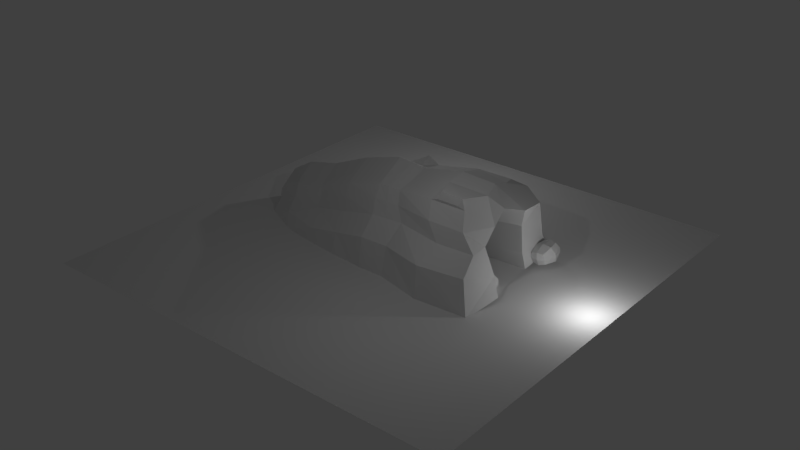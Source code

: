 # Source: Entrada_LavaTunel_1.blend  (saved by Blender 2.73.0; exported with 4.5.12 LTS)
import bpy
from mathutils import Matrix  # noqa: F401  (used for matrix-valued properties, if any)

bpy.ops.wm.read_factory_settings(use_empty=True)
scene = bpy.context.scene
scene.name = 'Scene'

# ---- collections
col_collection_1 = bpy.data.collections.new('Collection 1'); scene.collection.children.link(col_collection_1)

# ---- materials (node trees are filled in below, after node groups)
mat_material = bpy.data.materials.new('Material')
mat_material.alpha_threshold = 0.0
mat_material.use_transparent_shadow = False
mat_material.roughness = 0.5
mat_material.line_color = (0.0, 0.0, 0.0, 1.0)

# ---- material node trees

# ---- world
world_world = bpy.data.worlds.new('World'); scene.world = world_world
world_world.color = (0.05088, 0.05088, 0.05088)
world_world.use_sun_shadow = False
world_world.sun_shadow_jitter_overblur = 0.0
world_world.cycles.sampling_method = 'MANUAL'
world_world.cycles.sample_map_resolution = 256

# ---- lights
light_point_001 = bpy.data.lights.new('Point.001', 'POINT')
light_point_001.transmission_factor = 0.0
light_point_001.energy = 100.0
light_point_001.shadow_buffer_clip_start = 0.5
light_point_001.shadow_soft_size = 0.1
light_point_001.shadow_maximum_resolution = 0.006
light_point_001.use_absolute_resolution = True
light_point_001.cycles.use_multiple_importance_sampling = False
light_point = bpy.data.lights.new('Point', 'POINT')
light_point.transmission_factor = 0.0
light_point.energy = 100.0
light_point.shadow_buffer_clip_start = 0.5
light_point.shadow_soft_size = 0.1
light_point.shadow_maximum_resolution = 0.006
light_point.use_absolute_resolution = True
light_point.cycles.use_multiple_importance_sampling = False
light_lamp = bpy.data.lights.new('Lamp', 'POINT')
light_lamp.transmission_factor = 0.0
light_lamp.cutoff_distance = 30.0
light_lamp.energy = 100.0
light_lamp.shadow_buffer_clip_start = 1.001
light_lamp.shadow_soft_size = 0.1
light_lamp.shadow_maximum_resolution = 0.006
light_lamp.use_absolute_resolution = True
light_lamp.cycles.use_multiple_importance_sampling = False

# ---- meshes
me_plane = bpy.data.meshes.new('Plane')
me_plane.from_pydata([(-1.0, -1.0, 0.0), (1.0, -1.0, 0.0), (-1.0, 1.0, 0.0), (1.0, 1.0, 0.0)], [], [(0, 1, 3, 2)])
me_plane.use_remesh_preserve_volume = False
me_plane.use_remesh_preserve_attributes = False
me_plane.use_mirror_vertex_groups = False
me_plane.update()
me_cube = bpy.data.meshes.new('Cube')
me_cube.from_pydata([(1.096, 2.346, -2.058), (1.096, -2.589, -2.428), (-2.942, -2.283, -2.234), (-2.827, 1.843, -1.865), (0.9708, 1.199, 1.427), (0.9708, -1.199, 1.199), (-3.209, -1.015, 0.1774), (-3.112, 0.9817, 0.2348), (1.204, -2.141e-08, -1.432), (-0.04492, 2.339, -2.053), (1.373, 1.991, 0.09367), (-0.04492, -2.582, -2.423), (1.373, -1.59, 0.09367), (-2.524, 0.01278, -1.903), (-3.28, -1.324, -0.8173), (-3.151, 1.731, -0.742), (1.204, -4.783e-07, 1.779), (1.775e-07, 1.195, 1.195), (-4.407e-07, -1.195, 1.195), (-3.413, -0.007432, 0.6617), (0.04871, 2.113, 0.09367), (1.085, -0.6703, -1.419), (0.04871, -1.713, 0.09367), (-1.316e-07, -2.384e-07, 1.891), (0.0, 9.745e-08, -1.544), (5.145, 3.008, -1.669), (5.416, -2.865, -1.971), (4.219, 1.455, 1.683), (4.219, -1.455, 1.455), (5.246, -0.01136, -1.758), (4.999, 2.327, 0.6165), (4.999, -1.926, 0.09367), (4.503, -1.23e-06, 2.085), (4.094, -1.443, 1.876), (-5.958, -1.296, -3.442), (-5.844, 1.747, -2.829), (-5.777, -0.8599, -0.8502), (-5.679, 1.137, -0.7929), (-5.092, 0.168, -2.931), (-6.103, -1.153, -1.947), (-5.974, 1.469, -1.872), (-5.981, 0.1477, -0.366), (-6.394, 0.1795, -2.052), (-1.442, 2.149, -2.275), (1.085, 1.812, 0.6703), (-1.497, -2.403, -1.928), (1.085, -1.419, 0.6703), (-2.425, 0.5632, -1.847), (-3.145, -1.189, -0.2694), (-3.034, 1.568, -0.2025), (1.085, -0.6703, 1.419), (-1.564, 1.138, 0.7667), (-1.618, -1.168, 0.7503), (-3.293, 0.5399, 0.3549), (1.085, 0.6703, -1.419), (0.525, 2.331, -2.048), (1.241, 2.507, -0.6433), (0.5249, -2.574, -2.417), (1.241, -2.327, -0.6433), (-2.475, -0.5529, -1.878), (-2.962, -2.063, -1.343), (-2.84, 2.052, -1.272), (1.085, 0.6703, 1.419), (0.4838, 1.206, 1.693), (0.4839, -1.206, 1.206), (-3.344, -0.5682, 0.3252), (-1.552, 1.916, -0.3245), (0.7107, 2.052, 0.09395), (-0.01136, 1.873, 0.6628), (0.05165, 2.576, -0.6243), (-4.376, 1.745, -2.333), (-4.708, 1.579, -1.364), (-4.915, 0.07699, 0.2812), (-4.616, -1.053, -0.2585), (-1.615, -1.543, -0.3611), (0.7108, -1.651, 0.09387), (0.05228, -2.395, -0.625), (-0.01101, -1.48, 0.6621), (3.113, -3.01, -1.963), (3.39, -2.009, 0.09367), (3.039, -8.969e-07, 2.16), (2.688, 1.448, 1.676), (-0.01591, -0.6552, 1.479), (-0.01605, 0.6544, 1.479), (0.5972, -7.286e-05, 1.853), (-1.724, -0.003994, 1.392), (-1.278, 0.006025, -1.659), (0.6026, -8.663e-06, -1.465), (0.009868, 0.6645, -1.482), (0.0104, -0.6635, -1.483), (5.665, -1.214, -1.719), (4.432, 2.272, 1.163), (4.432, -1.827, 0.7893), (4.623, -0.6373, 1.885), (5.224, 1.191, -1.719), (5.092, 2.487, -0.7741), (5.216, -2.774, -0.4331), (4.432, 0.7893, 1.83), (4.938, -1.117, 0.09367), (4.999, 1.131, 0.09367), (-1.536, -0.01106, -2.938), (5.208, -0.3849, 1.464), (3.113, 2.391, -1.957), (3.39, 2.41, 0.6165), (3.039, -3.625e-07, -1.813), (2.688, -1.448, 1.448), (-5.033, 0.7036, -2.874), (-5.752, -1.015, -1.338), (-5.638, 1.317, -1.271), (-5.903, 0.6839, -0.7055), (-5.086, -0.3733, -2.905), (-5.834, -1.122, -2.478), (-5.709, 1.442, -2.405), (-5.955, -0.393, -0.7364), (-6.298, 0.9234, -2.007), (-6.371, -0.5714, -2.05), (-6.056, 0.1823, -2.723), (-6.059, 0.1684, -1.298), (-4.499, -1.538, -2.97), (-4.858, -1.438, -1.451), (-3.889, 0.1004, -2.617), (-4.503, 1.17, -0.206), (-3.792, 0.6983, -2.52), (-4.606, -1.272, -0.7834), (-4.473, 1.41, -0.7144), (-4.779, 0.6957, -0.05792), (-6.023, -0.4894, -1.306), (-6.029, -0.5413, -2.7), (-5.959, 0.8973, -2.659), (-5.959, 0.8189, -1.269), (2.911, -0.819, -1.761), (2.911, 2.328, 1.193), (2.911, -1.882, 0.819), (2.911, -0.6671, 1.94), (5.348, 0.7567, 0.9818), (5.143, 1.047, -0.9858), (5.376, -1.078, -0.9858), (5.016, -0.6687, 0.7619), (0.5474, -0.6601, -1.435), (0.5471, 0.6607, -1.435), (-1.218, 0.592, -1.615), (-1.67, 0.6221, 1.008), (0.5311, 0.6674, 1.464), (0.5312, -0.6677, 1.464), (2.911, 0.819, 1.886), (3.25, -2.991, -0.4658), (3.25, 2.548, -0.8068), (0.5357, -1.457, 0.6692), (0.6472, -2.354, -0.6313), (-1.455, -2.224, -0.9813), (-4.842, -0.5566, -0.0845), (-4.368, 1.517, -1.946), (-4.508, -1.966, -2.038), (0.6469, 2.536, -0.6312), (0.5355, 1.85, 0.6698), (-1.524, 1.752, 0.2442), (-1.397, 2.387, -0.9385), (-3.848, -0.5159, -2.565), (-1.582, -1.39, 0.2201), (2.911, 0.819, -1.761), (-1.699, -0.646, 0.9995), (-1.242, -0.5886, -1.635), (5.422, 2.032, -0.8933), (5.429, 2.864, -1.256), (5.484, 1.547, -1.383), (5.861, 2.355, -1.652), (4.837, -1.273, -1.056), (5.923, 2.212, -1.293), (4.981, 2.183, -1.36), (5.496, 2.366, -1.795), (5.196, 1.626, -1.161), (5.709, 1.643, -1.112), (5.677, 2.553, -0.978), (5.76, 1.734, -1.576), (5.115, 2.764, -1.313), (5.113, 2.33, -1.724), (5.092, 2.047, -1.021), (5.197, 2.866, -1.593), (5.247, 1.717, -1.624), (5.164, 2.537, -1.027), (4.844, -0.4401, -1.419), (5.179, 1.625, -1.399), (4.899, -1.757, -1.546), (5.276, -0.9491, -1.815), (1.663, -0.0112, -2.27), (-3.722, -0.01096, -3.817), (1.58, -1.214, -2.231), (1.58, 1.191, -2.231), (1.355, -1.116, -0.418), (1.355, 1.086, -0.418), (-3.936, -0.01509, -1.966), (1.129, 0.0001605, 0.9691), (1.242, 0.4161, 0.4701), (1.499, 1.047, -1.498), (1.499, -1.078, -1.498), (1.242, -0.4755, 0.2502), (-1.619, -1.214, -2.9), (-1.619, 1.192, -2.9), (-1.844, -1.116, -1.087), (-1.844, 1.086, -1.087), (3.965, -1.514, 1.589), (-2.07, 0.0003048, 0.3003), (-1.957, 0.9669, -0.1988), (-1.7, 1.048, -2.166), (-1.7, -1.078, -2.166), (-1.957, -0.9663, -0.1988), (-3.805, -1.214, -3.779), (-3.805, 1.192, -3.779), (-4.029, -1.116, -1.966), (-4.029, 1.086, -1.966), (-3.774, -0.01509, -3.067), (-4.256, 0.0004033, -0.5784), (-4.143, 0.967, -1.077), (-3.885, 1.048, -3.045), (-3.885, -1.078, -3.045), (-4.143, -0.9662, -1.077), (3.038, -1.51, 1.584), (3.173, -1.461, 1.91), (5.71, 2.883, -1.544), (5.454, 2.935, -1.602), (5.511, 1.681, -1.655), (5.414, 2.576, -0.9376), (5.45, 1.577, -1.095), (5.754, 2.785, -1.251), (5.768, 2.069, -0.9563), (5.781, 1.644, -1.344), (5.339, -1.092, -1.455), (4.397, -1.121, -1.523), (4.912, -0.9387, -1.957), (4.612, -1.678, -1.323), (5.124, -1.661, -1.275), (5.092, -0.7512, -1.141), (5.175, -1.57, -1.738), (4.53, -0.5402, -1.476), (4.528, -0.974, -1.886), (4.507, -1.258, -1.183), (4.613, -0.438, -1.755), (4.663, -1.587, -1.787), (4.579, -0.7677, -1.189), (4.594, -1.68, -1.562), (5.125, -0.4215, -1.707), (4.87, -0.369, -1.765), (4.926, -1.623, -1.818), (4.829, -0.7282, -1.1), (4.865, -1.728, -1.258), (5.17, -0.5199, -1.414), (5.183, -1.236, -1.119), (5.196, -1.66, -1.507)], [], [(161, 59, 2, 45), (160, 65, 6, 52), (159, 94, 25, 102), (158, 52, 6, 48), (157, 118, 34, 110), (156, 43, 3, 61), (155, 66, 15, 49), (154, 67, 20, 68), (153, 55, 9, 69), (152, 111, 39, 119), (151, 70, 35, 112), (150, 72, 41, 113), (149, 74, 14, 60), (148, 75, 22, 76), (147, 64, 18, 77), (102, 146, 56, 0), (145, 78, 26, 96), (144, 80, 32, 97), (143, 82, 18, 64), (142, 83, 23, 84), (141, 53, 19, 85), (140, 47, 13, 86), (139, 88, 24, 87), (138, 89, 11, 57), (137, 93, 28, 92), (136, 98, 31, 96), (94, 135, 193, 187), (134, 97, 32, 101), (133, 105, 216, 217), (132, 79, 31, 92), (131, 81, 27, 91), (130, 90, 29, 104), (129, 108, 37, 109), (128, 114, 40, 112), (127, 115, 42, 116), (126, 117, 41, 113), (125, 121, 37, 109), (124, 71, 40, 108), (123, 73, 36, 107), (122, 120, 38, 106), (70, 122, 106, 35), (3, 47, 122, 70), (47, 13, 120, 122), (119, 123, 107, 39), (14, 48, 123, 119), (48, 6, 73, 123), (121, 124, 108, 37), (7, 49, 124, 121), (49, 15, 71, 124), (72, 125, 109, 41), (19, 53, 125, 72), (53, 7, 121, 125), (115, 42, 117, 126), (39, 115, 126, 107), (107, 126, 113, 36), (110, 127, 116, 38), (34, 111, 127, 110), (111, 39, 115, 127), (106, 128, 112, 35), (38, 116, 128, 106), (116, 42, 114, 128), (114, 40, 108, 129), (42, 114, 129, 117), (117, 129, 109, 41), (78, 26, 90, 130), (1, 78, 130, 21), (21, 130, 104, 8), (103, 131, 91, 30), (10, 44, 131, 103), (44, 4, 81, 131), (105, 132, 92, 28), (5, 46, 132, 105), (46, 12, 79, 132), (80, 133, 93, 32), (16, 50, 133, 80), (50, 5, 105, 133), (135, 99, 189, 193), (30, 91, 134, 99), (91, 27, 97, 134), (136, 90, 186, 194), (225, 171, 222, 164), (95, 30, 99, 135), (171, 224, 162, 222), (98, 136, 194, 188), (101, 137, 195, 191), (98, 137, 92, 31), (137, 98, 188, 195), (101, 32, 93, 137), (87, 24, 89, 138), (8, 87, 138, 21), (21, 138, 57, 1), (55, 9, 88, 139), (0, 55, 139, 54), (54, 139, 87, 8), (43, 3, 47, 140), (9, 43, 140, 88), (88, 140, 86, 24), (83, 141, 85, 23), (17, 51, 141, 83), (51, 7, 53, 141), (62, 142, 84, 16), (4, 63, 142, 62), (63, 17, 83, 142), (50, 143, 64, 5), (16, 84, 143, 50), (84, 23, 82, 143), (81, 144, 97, 27), (4, 62, 144, 81), (62, 16, 80, 144), (175, 168, 174, 177), (12, 58, 145, 79), (58, 1, 78, 145), (95, 146, 103, 30), (167, 223, 172, 224), (168, 176, 179, 174), (75, 147, 77, 22), (12, 46, 147, 75), (46, 5, 64, 147), (57, 148, 76, 11), (1, 58, 148, 57), (58, 12, 75, 148), (45, 149, 60, 2), (11, 76, 149, 45), (76, 22, 74, 149), (73, 150, 113, 36), (6, 65, 150, 73), (65, 19, 72, 150), (71, 151, 112, 40), (15, 61, 151, 71), (61, 3, 70, 151), (118, 152, 111, 34), (2, 60, 152, 118), (60, 14, 119, 152), (67, 153, 69, 20), (10, 56, 153, 67), (56, 0, 55, 153), (63, 154, 68, 17), (4, 44, 154, 63), (44, 10, 67, 154), (51, 155, 49, 7), (17, 68, 155, 51), (68, 20, 66, 155), (66, 156, 61, 15), (20, 69, 156, 66), (69, 9, 43, 156), (120, 157, 110, 38), (13, 59, 157, 120), (59, 2, 118, 157), (74, 158, 48, 14), (22, 77, 158, 74), (77, 18, 52, 158), (104, 29, 94, 159), (8, 104, 159, 54), (54, 159, 102, 0), (82, 160, 52, 18), (23, 85, 160, 82), (85, 19, 65, 160), (86, 13, 59, 161), (24, 86, 161, 89), (89, 161, 45, 11), (178, 181, 168, 175), (31, 79, 145, 96), (165, 218, 223, 167), (181, 170, 176, 168), (247, 182, 244, 230), (173, 165, 167, 225), (225, 167, 224, 171), (230, 244, 166, 246), (94, 135, 95, 25), (169, 220, 178, 175), (25, 95, 146, 102), (26, 90, 136, 96), (220, 164, 181, 178), (162, 221, 179, 176), (56, 10, 103, 146), (163, 219, 177, 174), (164, 222, 170, 181), (173, 225, 164, 220), (227, 233, 238, 235), (234, 236, 233, 227), (226, 246, 231, 245), (237, 234, 227, 239), (187, 193, 203, 197), (193, 189, 199, 203), (194, 186, 196, 204), (188, 194, 204, 198), (191, 195, 205, 201), (195, 188, 198, 205), (99, 134, 192, 189), (134, 101, 191, 192), (90, 186, 184, 29), (29, 184, 187, 94), (197, 203, 213, 207), (203, 199, 209, 213), (204, 196, 206, 214), (198, 204, 214, 208), (201, 205, 215, 211), (205, 198, 208, 215), (189, 192, 202, 199), (192, 191, 201, 202), (186, 196, 100, 184), (184, 100, 197, 187), (213, 210, 190, 209), (209, 190, 211, 212), (207, 213, 210, 185), (185, 210, 214, 206), (210, 214, 208, 190), (190, 208, 215, 211), (199, 202, 212, 209), (202, 201, 211, 212), (196, 206, 185, 100), (100, 185, 207, 197), (217, 216, 200, 33), (93, 133, 217, 33), (105, 28, 200, 216), (28, 93, 33, 200), (218, 165, 169, 219), (224, 172, 221, 162), (219, 169, 175, 177), (165, 173, 220, 169), (223, 218, 219, 163), (221, 163, 174, 179), (172, 223, 163, 221), (222, 162, 176, 170), (183, 226, 245, 240), (239, 227, 235, 229), (232, 247, 226, 183), (247, 230, 246, 226), (228, 234, 237, 242), (242, 237, 239, 182), (166, 235, 238, 243), (180, 233, 236, 241), (182, 239, 229, 244), (232, 242, 182, 247), (240, 241, 228, 183), (246, 166, 243, 231), (241, 236, 234, 228), (183, 228, 242, 232), (245, 180, 241, 240), (243, 238, 233, 180), (231, 243, 180, 245), (244, 229, 235, 166)])
_uv = me_cube.uv_layers.new(name='UVMap')
_uv.uv.foreach_set('vector', [0.1298, 0.09038, 0.1216, 0.03279, 0.2027, 0.0, 0.2159, 0.06711, 0.5926, 0.2031, 0.5852, 0.1245, 0.608, 0.1283, 0.6193, 0.2037, 0.09015, 0.2884, 0.08699, 0.3968, 0.0, 0.4036, 0.01798, 0.3055, 0.8393, 0.2251, 0.8137, 0.2277, 0.8269, 0.1499, 0.8488, 0.1493, 0.3893, 0.6341, 0.3571, 0.684, 0.2831, 0.6769, 0.3273, 0.6308, 0.4069, 0.3029, 0.4683, 0.3119, 0.4402, 0.3745, 0.4135, 0.3718, 0.3455, 0.3043, 0.3736, 0.308, 0.3846, 0.3843, 0.3583, 0.3766, 0.3356, 0.2069, 0.3652, 0.2012, 0.3626, 0.2317, 0.3336, 0.2322, 0.4029, 0.2067, 0.4679, 0.2195, 0.4656, 0.2459, 0.4001, 0.2341, 0.6492, 0.7551, 0.6492, 0.8202, 0.6207, 0.8216, 0.6209, 0.7592, 0.4345, 0.4467, 0.4544, 0.4485, 0.4712, 0.5187, 0.4494, 0.511, 0.5801, 0.05366, 0.5475, 0.05439, 0.5429, 0.002616, 0.571, 0.0, 0.8128, 0.8377, 0.8485, 0.8462, 0.8486, 0.9256, 0.8113, 0.9092, 0.8181, 0.7389, 0.8566, 0.7369, 0.8508, 0.7671, 0.8136, 0.7662, 0.8364, 0.3257, 0.8103, 0.3276, 0.8066, 0.3054, 0.832, 0.3007, 0.3494, 0.8071, 0.2942, 0.8157, 0.2821, 0.7228, 0.35, 0.7133, 0.915, 0.4438, 0.9858, 0.4288, 1.0, 0.5348, 0.9252, 0.5345, 0.539, 0.4254, 0.577, 0.4294, 0.5842, 0.4965, 0.5477, 0.4952, 0.6012, 0.308, 0.598, 0.2828, 0.6254, 0.2802, 0.6281, 0.3025, 0.5377, 0.3132, 0.5357, 0.288, 0.5645, 0.288, 0.5675, 0.3154, 0.5323, 0.2094, 0.5325, 0.1314, 0.5562, 0.125, 0.5596, 0.2062, 0.07378, 0.09816, 0.06878, 0.04152, 0.09457, 0.03359, 0.1015, 0.09194, 0.08076, 0.1805, 0.07742, 0.1556, 0.1092, 0.1511, 0.1126, 0.1792, 0.1434, 0.1731, 0.1404, 0.1482, 0.2364, 0.1304, 0.2396, 0.1567, 0.5322, 0.6175, 0.4778, 0.6261, 0.4915, 0.5853, 0.5213, 0.564, 0.6137, 0.5874, 0.5608, 0.5924, 0.5554, 0.5552, 0.5754, 0.5129, 0.8004, 0.4305, 0.7652, 0.4346, 0.7502, 0.2641, 0.7854, 0.2601, 0.5324, 0.6848, 0.4895, 0.6913, 0.4722, 0.6567, 0.5013, 0.6354, 0.6094, 0.4199, 0.6485, 0.4043, 0.6522, 0.4208, 0.6487, 0.4287, 0.8503, 0.436, 0.8889, 0.452, 0.9027, 0.5255, 0.8648, 0.5053, 0.4712, 0.4282, 0.5092, 0.4166, 0.5159, 0.4873, 0.481, 0.498, 0.1679, 0.2792, 0.2039, 0.4036, 0.1444, 0.3909, 0.1301, 0.2894, 0.5859, 0.8485, 0.5882, 0.8719, 0.5647, 0.8647, 0.5587, 0.8437, 0.5242, 0.7922, 0.4914, 0.7847, 0.4926, 0.7592, 0.5192, 0.7656, 0.5125, 0.858, 0.4792, 0.8532, 0.486, 0.8189, 0.5199, 0.8252, 0.5842, 0.7876, 0.5854, 0.8181, 0.5408, 0.8196, 0.5573, 0.7936, 0.5206, 0.06159, 0.5002, 0.07549, 0.4997, 0.01848, 0.5198, 0.006795, 0.3748, 0.4458, 0.4057, 0.4595, 0.4232, 0.5206, 0.3951, 0.5025, 0.8606, 0.07831, 0.8354, 0.08198, 0.8533, 0.02378, 0.8768, 0.02099, 0.3895, 0.5776, 0.3854, 0.6058, 0.3255, 0.6058, 0.3275, 0.5807, 0.3613, 0.5294, 0.3895, 0.5776, 0.3275, 0.5807, 0.2873, 0.5335, 0.4387, 0.5206, 0.4609, 0.5792, 0.3895, 0.5776, 0.3613, 0.5294, 0.4609, 0.5792, 0.457, 0.6051, 0.3854, 0.6058, 0.3895, 0.5776, 0.8903, 0.06137, 0.8606, 0.07831, 0.8768, 0.02099, 0.9027, 0.0, 0.8738, 0.1387, 0.8488, 0.1493, 0.8606, 0.07831, 0.8903, 0.06137, 0.8488, 0.1493, 0.8269, 0.1499, 0.8354, 0.08198, 0.8606, 0.07831, 0.3488, 0.4452, 0.3748, 0.4458, 0.3951, 0.5025, 0.3709, 0.5024, 0.3329, 0.3791, 0.3583, 0.3766, 0.3748, 0.4458, 0.3488, 0.4452, 0.3583, 0.3766, 0.3846, 0.3843, 0.4057, 0.4595, 0.3748, 0.4458, 0.5475, 0.05439, 0.5206, 0.06159, 0.5198, 0.006795, 0.5429, 0.002616, 0.5562, 0.125, 0.5325, 0.1314, 0.5206, 0.06159, 0.5475, 0.05439, 0.5325, 0.1314, 0.513, 0.1409, 0.5002, 0.07549, 0.5206, 0.06159, 0.6187, 0.7815, 0.6207, 0.8164, 0.5854, 0.8181, 0.5842, 0.7876, 0.6131, 0.7551, 0.6187, 0.7815, 0.5842, 0.7876, 0.5852, 0.7633, 0.5852, 0.7633, 0.5842, 0.7876, 0.5573, 0.7936, 0.5621, 0.7718, 0.3273, 0.6308, 0.2853, 0.6393, 0.2821, 0.6059, 0.3255, 0.6058, 0.5408, 0.899, 0.4983, 0.883, 0.5125, 0.858, 0.5307, 0.854, 0.4983, 0.883, 0.4712, 0.8794, 0.4792, 0.8532, 0.5125, 0.858, 0.5395, 0.8046, 0.5242, 0.7922, 0.5192, 0.7656, 0.5408, 0.7551, 0.3255, 0.6058, 0.2821, 0.6059, 0.2856, 0.5724, 0.3275, 0.5807, 0.5199, 0.8252, 0.486, 0.8189, 0.4914, 0.7847, 0.5242, 0.7922, 0.6207, 0.8511, 0.6165, 0.8771, 0.5882, 0.8719, 0.5859, 0.8485, 0.6207, 0.8164, 0.6207, 0.8511, 0.5859, 0.8485, 0.5854, 0.8181, 0.5854, 0.8181, 0.5859, 0.8485, 0.5587, 0.8437, 0.5408, 0.8196, 0.2742, 0.2752, 0.2821, 0.3817, 0.2039, 0.4036, 0.1679, 0.2792, 0.244, 0.1828, 0.2742, 0.2752, 0.1679, 0.2792, 0.1472, 0.1978, 0.1472, 0.1978, 0.1679, 0.2792, 0.1301, 0.2894, 0.1163, 0.2069, 0.3555, 0.07421, 0.3253, 0.09374, 0.3333, 0.0237, 0.3623, 0.0, 0.3678, 0.1707, 0.3378, 0.1816, 0.3253, 0.09374, 0.3555, 0.07421, 0.3378, 0.1816, 0.2969, 0.1844, 0.2948, 0.1034, 0.3253, 0.09374, 0.8181, 0.4306, 0.8503, 0.436, 0.8648, 0.5053, 0.831, 0.5008, 0.8148, 0.3498, 0.8411, 0.3508, 0.8503, 0.436, 0.8181, 0.4306, 0.8411, 0.3508, 0.8711, 0.3593, 0.8889, 0.452, 0.8503, 0.436, 0.577, 0.4294, 0.6094, 0.4199, 0.6163, 0.4987, 0.5842, 0.4965, 0.5707, 0.343, 0.6042, 0.3333, 0.6094, 0.4199, 0.577, 0.4294, 0.6042, 0.3333, 0.6301, 0.3249, 0.6485, 0.4043, 0.6094, 0.4199, 0.7652, 0.4346, 0.7129, 0.4391, 0.6979, 0.2688, 0.7502, 0.2641, 0.5595, 0.7544, 0.5314, 0.7551, 0.5324, 0.6848, 0.5762, 0.6959, 0.5314, 0.7551, 0.5004, 0.7207, 0.4895, 0.6913, 0.5324, 0.6848, 0.1099, 0.4092, 0.1459, 0.4036, 0.1284, 0.5942, 0.09451, 0.5904, 0.07366, 0.8541, 0.08462, 0.8581, 0.08462, 0.8701, 0.07084, 0.8677, 0.6271, 0.7526, 0.5595, 0.7544, 0.5762, 0.6959, 0.6275, 0.685, 0.8873, 0.8427, 0.8947, 0.8622, 0.8785, 0.8641, 0.8746, 0.8422, 0.05499, 0.4183, 0.1099, 0.4092, 0.09451, 0.5904, 0.04256, 0.5861, 0.7763, 0.6551, 0.7465, 0.6412, 0.7452, 0.4645, 0.7763, 0.4647, 0.5608, 0.5924, 0.5322, 0.6175, 0.5213, 0.564, 0.5554, 0.5552, 0.7784, 0.8319, 0.7541, 0.8232, 0.7452, 0.6555, 0.7784, 0.6551, 0.5013, 0.6354, 0.4722, 0.6567, 0.4778, 0.6261, 0.5322, 0.6175, 0.1126, 0.1792, 0.1092, 0.1511, 0.1404, 0.1482, 0.1434, 0.1731, 0.1163, 0.2069, 0.1126, 0.1792, 0.1434, 0.1731, 0.1472, 0.1978, 0.1472, 0.1978, 0.1434, 0.1731, 0.2396, 0.1567, 0.244, 0.1828, 0.00481, 0.1859, 0.0008415, 0.1598, 0.07742, 0.1556, 0.08076, 0.1805, 0.007833, 0.2122, 0.00481, 0.1859, 0.08076, 0.1805, 0.08364, 0.2053, 0.08364, 0.2053, 0.08076, 0.1805, 0.1126, 0.1792, 0.1163, 0.2069, 0.002191, 0.0935, 0.005597, 0.03014, 0.06878, 0.04152, 0.07378, 0.09816, 0.0008415, 0.1598, 0.002191, 0.0935, 0.07378, 0.09816, 0.07742, 0.1556, 0.07742, 0.1556, 0.07378, 0.09816, 0.1015, 0.09194, 0.1092, 0.1511, 0.5357, 0.288, 0.5323, 0.2094, 0.5596, 0.2062, 0.5645, 0.288, 0.5117, 0.2896, 0.5096, 0.2153, 0.5323, 0.2094, 0.5357, 0.288, 0.5096, 0.2153, 0.513, 0.1409, 0.5325, 0.1314, 0.5323, 0.2094, 0.5403, 0.3385, 0.5377, 0.3132, 0.5675, 0.3154, 0.5707, 0.343, 0.5146, 0.3354, 0.5105, 0.3142, 0.5377, 0.3132, 0.5403, 0.3385, 0.5105, 0.3142, 0.5117, 0.2896, 0.5357, 0.288, 0.5377, 0.3132, 0.6042, 0.3333, 0.6012, 0.308, 0.6281, 0.3025, 0.6301, 0.3249, 0.5707, 0.343, 0.5675, 0.3154, 0.6012, 0.308, 0.6042, 0.3333, 0.5675, 0.3154, 0.5645, 0.288, 0.598, 0.2828, 0.6012, 0.308, 0.5092, 0.4166, 0.539, 0.4254, 0.5477, 0.4952, 0.5159, 0.4873, 0.5146, 0.3354, 0.5403, 0.3385, 0.539, 0.4254, 0.5092, 0.4166, 0.5403, 0.3385, 0.5707, 0.343, 0.577, 0.4294, 0.539, 0.4254, 0.7452, 0.8656, 0.7632, 0.8582, 0.7654, 0.8851, 0.7517, 0.8903, 0.8624, 0.7066, 0.822, 0.7117, 0.8004, 0.6153, 0.8514, 0.6116, 0.9108, 0.3495, 0.9954, 0.3326, 0.9858, 0.4288, 0.915, 0.4438, 0.4298, 0.002082, 0.4233, 0.08728, 0.3555, 0.07421, 0.3623, 0.0, 0.4367, 0.8623, 0.4401, 0.836, 0.4531, 0.8472, 0.4531, 0.8696, 0.7632, 0.8582, 0.7783, 0.8512, 0.7783, 0.874, 0.7654, 0.8851, 0.8654, 0.3291, 0.8364, 0.3257, 0.832, 0.3007, 0.8597, 0.2989, 0.8711, 0.3593, 0.8411, 0.3508, 0.8364, 0.3257, 0.8654, 0.3291, 0.8411, 0.3508, 0.8148, 0.3498, 0.8103, 0.3276, 0.8364, 0.3257, 0.9914, 0.3063, 0.9066, 0.3222, 0.9027, 0.2948, 0.9883, 0.28, 0.9954, 0.3326, 0.9108, 0.3495, 0.9066, 0.3222, 0.9914, 0.3063, 0.822, 0.7117, 0.8624, 0.7066, 0.8566, 0.7369, 0.8181, 0.7389, 0.9556, 0.2158, 0.9105, 0.223, 0.9185, 0.1513, 0.9614, 0.1472, 0.9883, 0.28, 0.9027, 0.2948, 0.9105, 0.223, 0.9556, 0.2158, 0.8136, 0.7662, 0.8508, 0.7671, 0.8485, 0.8462, 0.8128, 0.8377, 0.6058, 0.0613, 0.5801, 0.05366, 0.571, 0.0, 0.5947, 0.005882, 0.608, 0.1283, 0.5852, 0.1245, 0.5801, 0.05366, 0.6058, 0.0613, 0.5852, 0.1245, 0.5562, 0.125, 0.5475, 0.05439, 0.5801, 0.05366, 0.4057, 0.4595, 0.4345, 0.4467, 0.4494, 0.511, 0.4232, 0.5206, 0.3846, 0.3843, 0.4135, 0.3718, 0.4345, 0.4467, 0.4057, 0.4595, 0.4135, 0.3718, 0.4402, 0.3745, 0.4544, 0.4485, 0.4345, 0.4467, 0.9865, 0.07032, 0.9423, 0.07582, 0.9545, 0.01118, 1.0, 0.0, 0.9614, 0.1472, 0.9185, 0.1513, 0.9423, 0.07582, 0.9865, 0.07032, 0.8113, 0.9092, 0.8486, 0.9256, 0.832, 1.0, 0.8046, 0.9833, 0.3652, 0.2012, 0.4029, 0.2067, 0.4001, 0.2341, 0.3626, 0.2317, 0.3678, 0.1707, 0.406, 0.1794, 0.4029, 0.2067, 0.3652, 0.2012, 0.406, 0.1794, 0.4712, 0.1932, 0.4679, 0.2195, 0.4029, 0.2067, 0.2821, 0.2056, 0.3356, 0.2069, 0.3336, 0.2322, 0.3034, 0.2303, 0.2969, 0.1844, 0.3378, 0.1816, 0.3356, 0.2069, 0.2821, 0.2056, 0.3378, 0.1816, 0.3678, 0.1707, 0.3652, 0.2012, 0.3356, 0.2069, 0.316, 0.3048, 0.3455, 0.3043, 0.3583, 0.3766, 0.3329, 0.3791, 0.3034, 0.2303, 0.3336, 0.2322, 0.3455, 0.3043, 0.316, 0.3048, 0.3336, 0.2322, 0.3626, 0.2317, 0.3736, 0.308, 0.3455, 0.3043, 0.3736, 0.308, 0.4069, 0.3029, 0.4135, 0.3718, 0.3846, 0.3843, 0.3626, 0.2317, 0.4001, 0.2341, 0.4069, 0.3029, 0.3736, 0.308, 0.4001, 0.2341, 0.4656, 0.2459, 0.4683, 0.3119, 0.4069, 0.3029, 0.3854, 0.6058, 0.3893, 0.6341, 0.3273, 0.6308, 0.3255, 0.6058, 0.457, 0.6051, 0.4609, 0.6311, 0.3893, 0.6341, 0.3854, 0.6058, 0.4609, 0.6311, 0.4396, 0.7133, 0.3571, 0.684, 0.3893, 0.6341, 0.8667, 0.2188, 0.8393, 0.2251, 0.8488, 0.1493, 0.8738, 0.1387, 0.8597, 0.2989, 0.832, 0.3007, 0.8393, 0.2251, 0.8667, 0.2188, 0.832, 0.3007, 0.8066, 0.3054, 0.8137, 0.2277, 0.8393, 0.2251, 0.1301, 0.2894, 0.1444, 0.3909, 0.08699, 0.3968, 0.09015, 0.2884, 0.1163, 0.2069, 0.1301, 0.2894, 0.09015, 0.2884, 0.08364, 0.2053, 0.08364, 0.2053, 0.09015, 0.2884, 0.01798, 0.3055, 0.007833, 0.2122, 0.598, 0.2828, 0.5926, 0.2031, 0.6193, 0.2037, 0.6254, 0.2802, 0.5645, 0.288, 0.5596, 0.2062, 0.5926, 0.2031, 0.598, 0.2828, 0.5596, 0.2062, 0.5562, 0.125, 0.5852, 0.1245, 0.5926, 0.2031, 0.1015, 0.09194, 0.09457, 0.03359, 0.1216, 0.03279, 0.1298, 0.09038, 0.1092, 0.1511, 0.1015, 0.09194, 0.1298, 0.09038, 0.1404, 0.1482, 0.1404, 0.1482, 0.1298, 0.09038, 0.2159, 0.06711, 0.2364, 0.1304, 0.7478, 0.8369, 0.7589, 0.8323, 0.7632, 0.8582, 0.7452, 0.8656, 0.8624, 0.5377, 0.8514, 0.6116, 0.8004, 0.6153, 0.8196, 0.5255, 0.4198, 0.8552, 0.4263, 0.831, 0.4401, 0.836, 0.4367, 0.8623, 0.7589, 0.8323, 0.7701, 0.8319, 0.7783, 0.8512, 0.7632, 0.8582, 0.04691, 0.8541, 0.0441, 0.868, 0.03071, 0.8658, 0.03534, 0.8544, 0.4227, 0.8843, 0.4198, 0.8552, 0.4367, 0.8623, 0.4337, 0.8888, 0.4337, 0.8888, 0.4367, 0.8623, 0.4531, 0.8696, 0.445, 0.8893, 0.9025, 0.8431, 0.9148, 0.8422, 0.9104, 0.8636, 0.8947, 0.8623, 0.9062, 0.7219, 0.8705, 0.7274, 0.8624, 0.6602, 0.9062, 0.6373, 0.8796, 0.811, 0.8742, 0.8419, 0.8629, 0.8374, 0.8624, 0.8083, 0.3394, 0.9014, 0.2966, 0.9014, 0.2942, 0.8157, 0.3494, 0.8071, 0.6486, 0.4987, 0.6486, 0.5765, 0.6137, 0.5874, 0.5754, 0.5129, 0.05793, 0.8658, 0.07084, 0.8677, 0.06925, 0.8819, 0.05869, 0.8782, 0.8785, 0.8641, 0.8828, 0.8886, 0.8702, 0.8887, 0.8624, 0.8672, 0.406, 0.1794, 0.3678, 0.1707, 0.3555, 0.07421, 0.4233, 0.08728, 0.6361, 0.838, 0.6331, 0.8542, 0.6211, 0.8503, 0.6207, 0.8362, 0.07084, 0.8677, 0.08462, 0.8701, 0.08079, 0.8817, 0.06925, 0.8819, 0.06251, 0.8546, 0.07366, 0.8541, 0.07084, 0.8677, 0.05793, 0.8658, 0.3677, 0.8632, 0.3702, 0.8361, 0.3836, 0.8469, 0.3836, 0.8697, 0.35, 0.8559, 0.3566, 0.831, 0.3702, 0.8361, 0.3677, 0.8632, 0.402, 0.859, 0.3836, 0.8614, 0.3896, 0.8396, 0.4054, 0.8323, 0.3538, 0.8843, 0.35, 0.8559, 0.3677, 0.8632, 0.3647, 0.8889, 0.7854, 0.2601, 0.7502, 0.2641, 0.7474, 0.1122, 0.7825, 0.1082, 0.7502, 0.2641, 0.6979, 0.2688, 0.6951, 0.1168, 0.7474, 0.1122, 0.09451, 0.5904, 0.1284, 0.5942, 0.1272, 0.7461, 0.09327, 0.7423, 0.04256, 0.5861, 0.09451, 0.5904, 0.09327, 0.7423, 0.04132, 0.738, 0.699, 0.6568, 0.7243, 0.659, 0.7452, 0.8091, 0.6969, 0.8088, 0.01521, 0.5839, 0.04256, 0.5861, 0.04132, 0.738, 0.0, 0.7341, 0.7129, 0.4391, 0.6753, 0.4645, 0.6557, 0.2734, 0.6979, 0.2688, 0.668, 0.4645, 0.7212, 0.4668, 0.699, 0.6568, 0.6807, 0.6563, 0.2629, 0.4036, 0.2617, 0.5943, 0.204, 0.5909, 0.2049, 0.4231, 0.2049, 0.4231, 0.204, 0.5909, 0.146, 0.5943, 0.147, 0.4237, 0.7825, 0.1082, 0.7474, 0.1122, 0.7652, 0.004077, 0.8004, 0.0, 0.7474, 0.1122, 0.6951, 0.1168, 0.7129, 0.008696, 0.7652, 0.004077, 0.09327, 0.7423, 0.1272, 0.7461, 0.1459, 0.8541, 0.112, 0.8503, 0.04132, 0.738, 0.09327, 0.7423, 0.112, 0.8503, 0.06008, 0.846, 0.6969, 0.8088, 0.7452, 0.8091, 0.7452, 0.917, 0.6969, 0.9167, 0.0, 0.7341, 0.04132, 0.738, 0.06008, 0.846, 0.01876, 0.8421, 0.6979, 0.2688, 0.6557, 0.2734, 0.6522, 0.121, 0.6951, 0.1168, 0.6807, 0.6563, 0.699, 0.6568, 0.6969, 0.8088, 0.6522, 0.808, 0.2617, 0.5943, 0.2616, 0.7463, 0.2039, 0.7429, 0.204, 0.5909, 0.204, 0.5909, 0.2039, 0.7429, 0.1459, 0.7463, 0.146, 0.5943, 0.3537, 0.7134, 0.405, 0.7133, 0.4031, 0.765, 0.35, 0.7639, 0.35, 0.7639, 0.4031, 0.765, 0.3999, 0.831, 0.3542, 0.8057, 0.8645, 0.5255, 0.9, 0.5322, 0.8987, 0.5815, 0.8624, 0.5813, 0.8624, 0.5813, 0.8987, 0.5815, 0.9, 0.631, 0.8645, 0.6373, 0.405, 0.7133, 0.4561, 0.7169, 0.4561, 0.7675, 0.4031, 0.765, 0.4031, 0.765, 0.4561, 0.7675, 0.4474, 0.8089, 0.3999, 0.831, 0.6951, 0.1168, 0.6522, 0.121, 0.6701, 0.01286, 0.7129, 0.008696, 0.6522, 0.808, 0.6969, 0.8088, 0.6969, 0.9167, 0.6522, 0.9159, 0.2616, 0.7463, 0.2629, 0.8542, 0.2053, 0.8508, 0.2039, 0.7429, 0.2039, 0.7429, 0.2053, 0.8508, 0.1473, 0.8542, 0.1459, 0.7463, 0.8004, 0.4567, 0.8147, 0.4479, 0.8225, 0.4903, 0.81, 0.4985, 0.6163, 0.4987, 0.6094, 0.4199, 0.6487, 0.4287, 0.6522, 0.4711, 0.8181, 0.4306, 0.831, 0.5008, 0.8225, 0.4903, 0.8147, 0.4479, 0.4915, 0.5853, 0.4778, 0.6261, 0.4712, 0.5886, 0.484, 0.5833, 0.8976, 0.7897, 0.8976, 0.8153, 0.8796, 0.811, 0.8859, 0.7846, 0.8947, 0.8622, 0.8947, 0.8849, 0.8828, 0.8886, 0.8785, 0.8641, 0.8859, 0.7846, 0.8796, 0.811, 0.8624, 0.8083, 0.8735, 0.7849, 0.8976, 0.8153, 0.8871, 0.8422, 0.8742, 0.8419, 0.8796, 0.811, 0.6512, 0.841, 0.6456, 0.8542, 0.6331, 0.8542, 0.6361, 0.838, 0.6391, 0.8216, 0.6361, 0.838, 0.6207, 0.8362, 0.6263, 0.8223, 0.6508, 0.8262, 0.6512, 0.841, 0.6361, 0.838, 0.6391, 0.8216, 0.8746, 0.8422, 0.8785, 0.8641, 0.8624, 0.8672, 0.8628, 0.8465, 0.4198, 0.8563, 0.402, 0.859, 0.4054, 0.8323, 0.4198, 0.831, 0.3647, 0.8889, 0.3677, 0.8632, 0.3836, 0.8697, 0.3762, 0.889, 0.4083, 0.8833, 0.3967, 0.8849, 0.402, 0.859, 0.4198, 0.8563, 0.3967, 0.8849, 0.3854, 0.8822, 0.3836, 0.8614, 0.402, 0.859, 0.8801, 0.7544, 0.8979, 0.7513, 0.8979, 0.7798, 0.8862, 0.7846, 0.05793, 0.8702, 0.05335, 0.8815, 0.04144, 0.8818, 0.0441, 0.868, 0.9104, 0.8636, 0.9269, 0.8668, 0.9197, 0.8886, 0.9069, 0.8885, 0.01542, 0.8684, 0.03071, 0.868, 0.02987, 0.8814, 0.01795, 0.8843, 0.0441, 0.868, 0.04144, 0.8818, 0.03076, 0.8779, 0.03071, 0.8658, 0.05793, 0.858, 0.05793, 0.8702, 0.0441, 0.868, 0.04691, 0.8541, 0.863, 0.7324, 0.8746, 0.7274, 0.8801, 0.7544, 0.8624, 0.7583, 0.8947, 0.8623, 0.9104, 0.8636, 0.9069, 0.8885, 0.8953, 0.8852, 0.8746, 0.7274, 0.8873, 0.7276, 0.8979, 0.7513, 0.8801, 0.7544, 0.8624, 0.7583, 0.8801, 0.7544, 0.8862, 0.7846, 0.8736, 0.7846, 0.0, 0.8716, 0.01542, 0.8684, 0.01795, 0.8843, 0.005267, 0.8843, 0.01251, 0.8541, 0.02515, 0.8557, 0.03071, 0.868, 0.01542, 0.8684, 0.0005529, 0.8586, 0.01251, 0.8541, 0.01542, 0.8684, 0.0, 0.8716, 0.9148, 0.8422, 0.9269, 0.8465, 0.9269, 0.8668, 0.9104, 0.8636])
me_cube.materials.append(mat_material)
me_cube.use_remesh_preserve_volume = False
me_cube.use_remesh_preserve_attributes = False
me_cube.use_mirror_vertex_groups = False
me_cube.update()

# ---- objects
ob_plane = bpy.data.objects.new('Plane', me_plane)
ob_point_001 = bpy.data.objects.new('Point.001', light_point_001)
ob_point = bpy.data.objects.new('Point', light_point)
ob_cube = bpy.data.objects.new('Cube', me_cube)
ob_lamp = bpy.data.objects.new('Lamp', light_lamp)

# ---- transforms, parenting, visibility, modifiers, constraints
ob_plane.location = (0.2884, -0.3622, -1.893)
ob_plane.scale = (-9.311, -9.311, -9.311)
ob_plane.lineart.crease_threshold = 0.0
ob_point_001.location = (8.803, 0.06119, -0.4227)
ob_point_001.rotation_euler = (-2.161, -0.09029, -0.5287)
ob_point_001.lineart.crease_threshold = 0.0
ob_point.location = (-1.249, 5.386, 3.161)
ob_point.rotation_euler = (-0.9815, -0.4538, -0.584)
ob_point.lineart.crease_threshold = 0.0
ob_cube.location = (0.0, 0.0, 0.0)
ob_cube.lock_rotations_4d = False
ob_cube.empty_display_type = 'ARROWS'
ob_cube.lineart.crease_threshold = 0.0
ob_lamp.location = (4.076, -4.659, 5.904)
ob_lamp.rotation_euler = (0.4788, -0.1819, 2.119)
ob_lamp.lock_rotations_4d = False
ob_lamp.empty_display_type = 'ARROWS'
ob_lamp.color = (0.0, 0.0, 0.0, 0.0)
ob_lamp.lineart.crease_threshold = 0.0

# ---- collection membership
col_collection_1.objects.link(ob_plane)
col_collection_1.objects.link(ob_point_001)
col_collection_1.objects.link(ob_point)
col_collection_1.objects.link(ob_cube)
col_collection_1.objects.link(ob_lamp)

# ---- scene / render settings (as saved in the file)
scene.frame_start = 1; scene.frame_end = 250; scene.frame_set(0)
scene.render.engine = 'BLENDER_EEVEE_NEXT'
scene.render.resolution_percentage = 50
scene.render.dither_intensity = 0.0
scene.cycles.use_denoising = False
scene.cycles.samples = 10
scene.cycles.sampling_pattern = 'TABULATED_SOBOL'
scene.cycles.light_sampling_threshold = 0.0
scene.cycles.use_adaptive_sampling = False
scene.cycles.use_light_tree = False
scene.cycles.blur_glossy = 0.0
scene.cycles.pixel_filter_type = 'GAUSSIAN'
scene.cycles.sample_clamp_indirect = 0.0
scene.view_settings.view_transform = 'Standard'
bpy.context.view_layer.update()

# ---- added for rendering (the .blend has no active camera): camera
cam_auto = bpy.data.cameras.new('AutoCamera')
cam_auto.lens = 50.0
cam_auto.sensor_width = 36.0
cam_auto.clip_end = 1000.0
ob_auto_camera = bpy.data.objects.new('AutoCamera', cam_auto)
scene.collection.objects.link(ob_auto_camera)
ob_auto_camera.location = (25.2731, -30.3438, 19.1592)
ob_auto_camera.rotation_euler = (1.09748, -7.21219e-08, 0.694738)
scene.camera = ob_auto_camera
bpy.context.view_layer.update()
